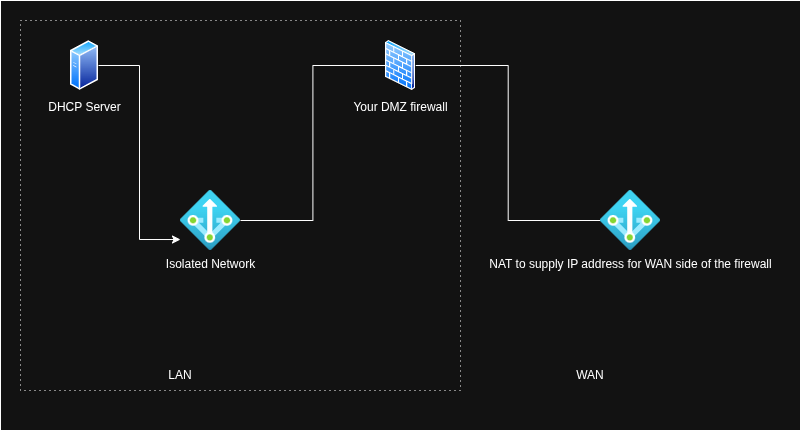

The diagram above was exported from draw.io. Its source (the exported page's mxGraphModel, read from the mxfile embedded in the PNG):
<mxGraphModel dx="1414" dy="797" grid="1" gridSize="10" guides="1" tooltips="1" connect="1" arrows="1" fold="1" page="1" pageScale="1" pageWidth="850" pageHeight="1100" math="0" shadow="0">
  <root>
    <mxCell id="0" />
    <mxCell id="1" parent="0" />
    <mxCell id="Sh9-XKZBUW1ChNf963aO-1" parent="1" style="rounded=0;whiteSpace=wrap;html=1;" value="" vertex="1">
      <mxGeometry height="430" width="800" x="20" y="440" as="geometry" />
    </mxCell>
    <mxCell id="5FV8LNgO53CpXmabwXcN-3" parent="1" style="rounded=0;whiteSpace=wrap;html=1;dashed=1;dashPattern=1 4;" value="" vertex="1">
      <mxGeometry height="370" width="440" x="40" y="460" as="geometry" />
    </mxCell>
    <mxCell id="VqM4GrIZNjhwJeR7wYyI-1" parent="1" style="image;aspect=fixed;perimeter=ellipsePerimeter;html=1;align=center;shadow=0;dashed=0;spacingTop=3;image=img/lib/active_directory/firewall.svg;" value="Your DMZ firewall" vertex="1">
      <mxGeometry height="50" width="30.5" x="404.75" y="480" as="geometry" />
    </mxCell>
    <mxCell id="VqM4GrIZNjhwJeR7wYyI-4" edge="1" parent="1" source="VqM4GrIZNjhwJeR7wYyI-2" style="edgeStyle=orthogonalEdgeStyle;rounded=0;orthogonalLoop=1;jettySize=auto;html=1;entryX=0;entryY=0.5;entryDx=0;entryDy=0;endArrow=none;endFill=0;" target="VqM4GrIZNjhwJeR7wYyI-1">
      <mxGeometry relative="1" as="geometry" />
    </mxCell>
    <mxCell id="VqM4GrIZNjhwJeR7wYyI-2" parent="1" style="image;aspect=fixed;html=1;points=[];align=center;fontSize=12;image=img/lib/azure2/networking/NAT.svg;" value="Isolated Network" vertex="1">
      <mxGeometry height="60" width="60" x="200" y="630" as="geometry" />
    </mxCell>
    <mxCell id="VqM4GrIZNjhwJeR7wYyI-5" edge="1" parent="1" source="VqM4GrIZNjhwJeR7wYyI-3" style="edgeStyle=orthogonalEdgeStyle;rounded=0;orthogonalLoop=1;jettySize=auto;html=1;entryX=1;entryY=0.5;entryDx=0;entryDy=0;endArrow=none;endFill=0;" target="VqM4GrIZNjhwJeR7wYyI-1">
      <mxGeometry relative="1" as="geometry" />
    </mxCell>
    <mxCell id="VqM4GrIZNjhwJeR7wYyI-3" parent="1" style="image;aspect=fixed;html=1;points=[];align=center;fontSize=12;image=img/lib/azure2/networking/NAT.svg;" value="NAT to supply IP address for WAN side of the firewall&lt;div&gt;&lt;br&gt;&lt;/div&gt;" vertex="1">
      <mxGeometry height="60" width="60" x="620" y="630" as="geometry" />
    </mxCell>
    <mxCell id="5FV8LNgO53CpXmabwXcN-1" parent="1" style="image;aspect=fixed;perimeter=ellipsePerimeter;html=1;align=center;shadow=0;dashed=0;spacingTop=3;image=img/lib/active_directory/generic_server.svg;" value="DHCP Server" vertex="1">
      <mxGeometry height="50" width="28.000000000000004" x="90" y="480" as="geometry" />
    </mxCell>
    <mxCell id="5FV8LNgO53CpXmabwXcN-2" edge="1" parent="1" source="5FV8LNgO53CpXmabwXcN-1" style="edgeStyle=orthogonalEdgeStyle;rounded=0;orthogonalLoop=1;jettySize=auto;html=1;entryX=0;entryY=0.817;entryDx=0;entryDy=0;entryPerimeter=0;" target="VqM4GrIZNjhwJeR7wYyI-2">
      <mxGeometry relative="1" as="geometry" />
    </mxCell>
    <mxCell id="Sh9-XKZBUW1ChNf963aO-2" parent="1" style="text;html=1;whiteSpace=wrap;strokeColor=none;fillColor=none;align=center;verticalAlign=middle;rounded=0;" value="LAN" vertex="1">
      <mxGeometry height="30" width="120" x="140" y="800" as="geometry" />
    </mxCell>
    <mxCell id="Sh9-XKZBUW1ChNf963aO-3" parent="1" style="text;html=1;whiteSpace=wrap;strokeColor=none;fillColor=none;align=center;verticalAlign=middle;rounded=0;" value="WAN" vertex="1">
      <mxGeometry height="30" width="60" x="580" y="800" as="geometry" />
    </mxCell>
  </root>
</mxGraphModel>